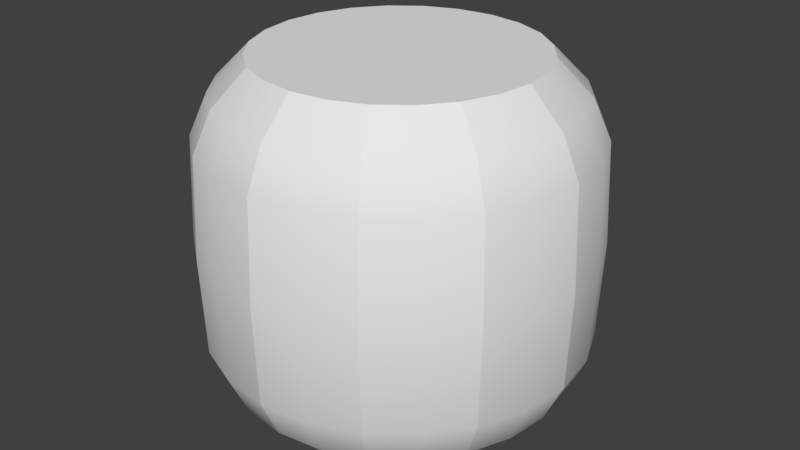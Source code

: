 # Source: barrel.blend  (saved by Blender 2.78.0; exported with 4.5.12 LTS)
import bpy
from mathutils import Matrix  # noqa: F401  (used for matrix-valued properties, if any)

bpy.ops.wm.read_factory_settings(use_empty=True)
scene = bpy.context.scene
scene.name = 'Scene'

# ---- collections
col_collection_1 = bpy.data.collections.new('Collection 1'); scene.collection.children.link(col_collection_1)

# ---- materials (node trees are filled in below, after node groups)
mat_material = bpy.data.materials.new('Material')
mat_material.alpha_threshold = 0.0
mat_material.use_transparent_shadow = False
mat_material.roughness = 0.5
mat_material.line_color = (0.0, 0.0, 0.0, 1.0)

# ---- material node trees

# ---- world
world_world = bpy.data.worlds.new('World'); scene.world = world_world
world_world.color = (0.05088, 0.05088, 0.05088)
world_world.use_sun_shadow = False
world_world.sun_shadow_jitter_overblur = 0.0
world_world.cycles.sampling_method = 'MANUAL'

# ---- meshes
me_cube_005 = bpy.data.meshes.new('Cube.005')
me_cube_005.from_pydata([(0.0, 1.17, -1.514), (0.0, 1.17, 1.442), (-0.5852, 1.014, -1.514), (-0.5852, 1.014, 1.442), (-0.3029, 1.13, -1.514), (-0.3029, 1.13, 1.442), (0.0, 1.459, 1.15), (-0.7295, 1.264, 1.15), (-0.3776, 1.409, 1.15), (0.0, 1.459, -1.254), (-0.7295, 1.264, -1.254), (-0.3776, 1.409, -1.254), (-1.582e-07, 1.611, 0.8112), (-0.8055, 1.395, 0.8112), (-0.417, 1.556, 0.8112), (-1.495e-07, 1.653, -0.05451), (-0.8265, 1.432, -0.05451), (-0.4278, 1.597, -0.05451), (-1.071e-07, 1.622, -0.8923), (-0.8111, 1.405, -0.8923), (-0.4199, 1.567, -0.8923), (-1.014, 0.5852, -1.514), (-1.014, 0.5852, 1.442), (-0.5852, 1.014, -1.514), (-0.5852, 1.014, 1.442), (-0.8276, 0.8276, -1.514), (-0.8276, 0.8276, 1.442), (-1.264, 0.7295, 1.15), (-0.7295, 1.264, 1.15), (-1.032, 1.032, 1.15), (-1.264, 0.7295, -1.254), (-0.7295, 1.264, -1.254), (-1.032, 1.032, -1.254), (-1.395, 0.8055, 0.8112), (-0.8055, 1.395, 0.8112), (-1.139, 1.139, 0.8112), (-1.432, 0.8265, -0.05451), (-0.8265, 1.432, -0.05451), (-1.169, 1.169, -0.05451), (-1.405, 0.8111, -0.8923), (-0.8111, 1.405, -0.8923), (-1.147, 1.147, -0.8923), (-1.014, 0.5852, -1.514), (-1.014, 0.5852, 1.442), (-1.17, -2.465e-07, -1.514), (-1.17, -6.868e-07, 1.442), (-1.13, 0.3029, -1.514), (-1.13, 0.3029, 1.442), (-1.264, 0.7295, 1.15), (-1.459, -7.385e-07, 1.15), (-1.409, 0.3776, 1.15), (-1.459, -4.007e-07, -1.254), (-1.409, 0.3776, -1.254), (-1.264, 0.7295, -1.254), (-1.395, 0.8055, 0.8112), (-1.611, -6.823e-07, 0.8112), (-1.556, 0.417, 0.8112), (-1.653, -5.816e-07, -0.05451), (-1.597, 0.4278, -0.05451), (-1.432, 0.8265, -0.05451), (-1.622, -5.541e-07, -0.8923), (-1.567, 0.4199, -0.8923), (-1.405, 0.8111, -0.8923), (-1.014, -0.5852, -1.514), (-1.014, -0.5852, 1.442), (-1.17, -2.465e-07, -1.514), (-1.17, -6.868e-07, 1.442), (-1.13, -0.3029, -1.514), (-1.13, -0.3029, 1.442), (-1.264, -0.7295, 1.15), (-1.459, -7.385e-07, 1.15), (-1.409, -0.3776, 1.15), (-1.459, -4.007e-07, -1.254), (-1.409, -0.3776, -1.254), (-1.264, -0.7295, -1.254), (-1.395, -0.8055, 0.8112), (-1.611, -6.823e-07, 0.8112), (-1.556, -0.417, 0.8112), (-1.653, -5.816e-07, -0.05451), (-1.597, -0.4278, -0.05451), (-1.432, -0.8265, -0.05451), (-1.622, -5.541e-07, -0.8923), (-1.567, -0.4199, -0.8923), (-1.405, -0.8111, -0.8923), (-1.014, -0.5852, -1.514), (-1.014, -0.5852, 1.442), (-0.5852, -1.014, -1.514), (-0.5852, -1.014, 1.442), (-0.8276, -0.8276, -1.514), (-0.8276, -0.8276, 1.442), (-1.264, -0.7295, 1.15), (-0.7295, -1.264, 1.15), (-1.032, -1.032, 1.15), (-0.7295, -1.264, -1.254), (-1.032, -1.032, -1.254), (-1.264, -0.7295, -1.254), (-1.395, -0.8055, 0.8112), (-0.8055, -1.395, 0.8112), (-1.139, -1.139, 0.8112), (-0.8265, -1.432, -0.05451), (-1.169, -1.169, -0.05451), (-1.432, -0.8265, -0.05451), (-0.8111, -1.405, -0.8923), (-1.147, -1.147, -0.8923), (-1.405, -0.8111, -0.8923), (0.5852, -1.014, -1.514), (0.5852, -1.014, 1.442), (0.3029, -1.13, -1.514), (0.3029, -1.13, 1.442), (0.7295, -1.264, 1.15), (0.3776, -1.409, 1.15), (0.7295, -1.264, -1.254), (0.3776, -1.409, -1.254), (0.8055, -1.395, 0.8112), (0.417, -1.556, 0.8112), (0.8265, -1.432, -0.05451), (0.4278, -1.597, -0.05451), (0.8111, -1.405, -0.8923), (0.4199, -1.567, -0.8923), (0.0, -1.17, -1.514), (0.0, -1.17, 1.442), (0.0, -1.459, 1.15), (0.0, -1.459, -1.254), (0.0, -1.611, 0.8112), (0.0, -1.653, -0.05451), (0.0, -1.622, -0.8923), (1.014, 0.5852, -1.514), (1.014, -0.5852, -1.514), (0.0, 1.17, -1.514), (0.0, -1.17, -1.514), (1.17, -2.465e-07, -1.514), (0.0, 0.0, -1.514), (0.5852, 1.014, -1.514), (0.5852, -1.014, -1.514), (0.5526, -2.98e-08, -1.514), (0.3029, 1.13, -1.514), (0.3029, -1.13, -1.514), (0.2763, -1.49e-08, -1.514), (0.8276, 0.8276, -1.514), (0.8276, -0.8276, -1.514), (0.8716, -9.427e-08, -1.514), (1.13, -0.3029, -1.514), (0.0, -0.5953, -1.514), (0.574, -0.5156, -1.514), (0.287, -0.5554, -1.514), (0.8424, -0.4066, -1.514), (0.0, 0.5953, -1.514), (1.13, 0.3029, -1.514), (0.574, 0.5156, -1.514), (0.287, 0.5554, -1.514), (0.8424, 0.4066, -1.514), (1.014, 0.5852, 1.442), (1.014, -0.5852, 1.442), (0.0, 1.17, 1.442), (0.0, -1.17, 1.442), (1.17, -6.868e-07, 1.442), (0.0, -4.768e-07, 1.442), (0.5852, 1.014, 1.442), (0.5852, -1.014, 1.442), (0.5526, -5.364e-07, 1.442), (0.3029, 1.13, 1.442), (0.3029, -1.13, 1.442), (0.2763, -5.066e-07, 1.442), (0.8716, -5.935e-07, 1.442), (0.8276, 0.8276, 1.442), (0.8276, -0.8276, 1.442), (1.13, -0.3029, 1.442), (0.0, -0.5953, 1.442), (0.574, -0.5156, 1.442), (0.287, -0.5554, 1.442), (0.8424, -0.4066, 1.442), (1.13, 0.3029, 1.442), (0.0, 0.5953, 1.442), (0.574, 0.5156, 1.442), (0.287, 0.5554, 1.442), (0.8424, 0.4066, 1.442), (0.0, 1.17, -1.514), (0.0, 1.17, 1.442), (0.5852, 1.014, -1.514), (0.5852, 1.014, 1.442), (0.3029, 1.13, -1.514), (0.3029, 1.13, 1.442), (0.0, 1.459, 1.15), (0.7295, 1.264, 1.15), (0.3776, 1.409, 1.15), (0.0, 1.459, -1.254), (0.7295, 1.264, -1.254), (0.3776, 1.409, -1.254), (1.582e-07, 1.611, 0.8112), (0.8055, 1.395, 0.8112), (0.417, 1.556, 0.8112), (1.495e-07, 1.653, -0.05451), (0.8265, 1.432, -0.05451), (0.4278, 1.597, -0.05451), (1.071e-07, 1.622, -0.8923), (0.8111, 1.405, -0.8923), (0.4199, 1.567, -0.8923), (1.014, 0.5852, -1.514), (1.014, 0.5852, 1.442), (0.5852, 1.014, -1.514), (0.5852, 1.014, 1.442), (0.8276, 0.8276, -1.514), (0.8276, 0.8276, 1.442), (1.264, 0.7295, 1.15), (0.7295, 1.264, 1.15), (1.032, 1.032, 1.15), (1.264, 0.7295, -1.254), (0.7295, 1.264, -1.254), (1.032, 1.032, -1.254), (1.395, 0.8055, 0.8112), (0.8055, 1.395, 0.8112), (1.139, 1.139, 0.8112), (1.432, 0.8265, -0.05451), (0.8265, 1.432, -0.05451), (1.169, 1.169, -0.05451), (1.405, 0.8111, -0.8923), (0.8111, 1.405, -0.8923), (1.147, 1.147, -0.8923), (1.014, 0.5852, -1.514), (1.014, 0.5852, 1.442), (1.17, -2.465e-07, -1.514), (1.17, -6.868e-07, 1.442), (1.13, 0.3029, -1.514), (1.13, 0.3029, 1.442), (1.264, 0.7295, 1.15), (1.459, -7.385e-07, 1.15), (1.409, 0.3776, 1.15), (1.459, -4.007e-07, -1.254), (1.409, 0.3776, -1.254), (1.264, 0.7295, -1.254), (1.395, 0.8055, 0.8112), (1.611, -6.823e-07, 0.8112), (1.556, 0.417, 0.8112), (1.653, -5.816e-07, -0.05451), (1.597, 0.4278, -0.05451), (1.432, 0.8265, -0.05451), (1.622, -5.541e-07, -0.8923), (1.567, 0.4199, -0.8923), (1.405, 0.8111, -0.8923), (1.014, -0.5852, -1.514), (1.014, -0.5852, 1.442), (1.17, -2.465e-07, -1.514), (1.17, -6.868e-07, 1.442), (1.13, -0.3029, -1.514), (1.13, -0.3029, 1.442), (1.264, -0.7295, 1.15), (1.459, -7.385e-07, 1.15), (1.409, -0.3776, 1.15), (1.459, -4.007e-07, -1.254), (1.409, -0.3776, -1.254), (1.264, -0.7295, -1.254), (1.395, -0.8055, 0.8112), (1.611, -6.823e-07, 0.8112), (1.556, -0.417, 0.8112), (1.653, -5.816e-07, -0.05451), (1.597, -0.4278, -0.05451), (1.432, -0.8265, -0.05451), (1.622, -5.541e-07, -0.8923), (1.567, -0.4199, -0.8923), (1.405, -0.8111, -0.8923), (1.014, -0.5852, -1.514), (1.014, -0.5852, 1.442), (0.5852, -1.014, -1.514), (0.5852, -1.014, 1.442), (0.8276, -0.8276, -1.514), (0.8276, -0.8276, 1.442), (1.264, -0.7295, 1.15), (0.7295, -1.264, 1.15), (1.032, -1.032, 1.15), (0.7295, -1.264, -1.254), (1.032, -1.032, -1.254), (1.264, -0.7295, -1.254), (1.395, -0.8055, 0.8112), (0.8055, -1.395, 0.8112), (1.139, -1.139, 0.8112), (0.8265, -1.432, -0.05451), (1.169, -1.169, -0.05451), (1.432, -0.8265, -0.05451), (0.8111, -1.405, -0.8923), (1.147, -1.147, -0.8923), (1.405, -0.8111, -0.8923), (0.0, -1.17, -1.514), (0.0, -1.17, 1.442), (-0.5852, -1.014, -1.514), (-0.5852, -1.014, 1.442), (-0.3029, -1.13, -1.514), (-0.3029, -1.13, 1.442), (0.0, -1.459, 1.15), (-0.7295, -1.264, 1.15), (-0.3776, -1.409, 1.15), (0.0, -1.459, -1.254), (-0.7295, -1.264, -1.254), (-0.3776, -1.409, -1.254), (0.0, -1.611, 0.8112), (-0.8055, -1.395, 0.8112), (-0.417, -1.556, 0.8112), (0.0, -1.653, -0.05451), (-0.8265, -1.432, -0.05451), (-0.4278, -1.597, -0.05451), (0.0, -1.622, -0.8923), (-0.8111, -1.405, -0.8923), (-0.4199, -1.567, -0.8923), (-0.8424, 0.4066, 1.442), (-0.287, 0.5554, 1.442), (-0.574, 0.5156, 1.442), (0.0, 0.5953, 1.442), (-1.13, 0.3029, 1.442), (-0.8424, -0.4066, 1.442), (-0.287, -0.5554, 1.442), (-0.574, -0.5156, 1.442), (0.0, -0.5953, 1.442), (-1.13, -0.3029, 1.442), (-0.8276, -0.8276, 1.442), (-0.8276, 0.8276, 1.442), (-0.8716, -5.935e-07, 1.442), (-0.2763, -5.066e-07, 1.442), (-0.3029, -1.13, 1.442), (-0.3029, 1.13, 1.442), (-0.5526, -5.364e-07, 1.442), (-0.5852, -1.014, 1.442), (-0.5852, 1.014, 1.442), (0.0, -4.768e-07, 1.442), (-1.17, -6.868e-07, 1.442), (0.0, -1.17, 1.442), (0.0, 1.17, 1.442), (-1.014, -0.5852, 1.442), (-1.014, 0.5852, 1.442), (-1.014, 0.5852, -1.514), (-1.014, -0.5852, -1.514), (0.0, 1.17, -1.514), (0.0, -1.17, -1.514), (-1.17, -2.465e-07, -1.514), (0.0, 0.0, -1.514), (-0.5852, 1.014, -1.514), (-0.5852, -1.014, -1.514), (-0.5526, -2.98e-08, -1.514), (-0.3029, 1.13, -1.514), (-0.3029, -1.13, -1.514), (-0.2763, -1.49e-08, -1.514), (-0.8276, 0.8276, -1.514), (-0.8276, -0.8276, -1.514), (-0.8716, -9.427e-08, -1.514), (-1.13, -0.3029, -1.514), (0.0, -0.5953, -1.514), (-0.574, -0.5156, -1.514), (-0.287, -0.5554, -1.514), (-0.8424, -0.4066, -1.514), (0.0, 0.5953, -1.514), (-1.13, 0.3029, -1.514), (-0.574, 0.5156, -1.514), (-0.287, 0.5554, -1.514), (-0.8424, 0.4066, -1.514)], [], [(11, 9, 0, 4), (10, 11, 4, 2), (3, 5, 8, 7), (5, 1, 6, 8), (19, 20, 11, 10), (20, 18, 9, 11), (8, 6, 12, 14), (7, 8, 14, 13), (14, 12, 15, 17), (13, 14, 17, 16), (17, 15, 18, 20), (16, 17, 20, 19), (32, 31, 23, 25), (30, 32, 25, 21), (22, 26, 29, 27), (26, 24, 28, 29), (39, 41, 32, 30), (41, 40, 31, 32), (29, 28, 34, 35), (27, 29, 35, 33), (35, 34, 37, 38), (33, 35, 38, 36), (38, 37, 40, 41), (36, 38, 41, 39), (50, 49, 45, 47), (48, 50, 47, 43), (54, 56, 50, 48), (56, 55, 49, 50), (46, 44, 51, 52), (42, 46, 52, 53), (58, 57, 55, 56), (59, 58, 56, 54), (62, 61, 58, 59), (61, 60, 57, 58), (52, 51, 60, 61), (53, 52, 61, 62), (71, 69, 64, 68), (70, 71, 68, 66), (76, 77, 71, 70), (77, 75, 69, 71), (67, 63, 74, 73), (65, 67, 73, 72), (79, 80, 75, 77), (78, 79, 77, 76), (81, 82, 79, 78), (82, 83, 80, 79), (73, 74, 83, 82), (72, 73, 82, 81), (92, 91, 87, 89), (90, 92, 89, 85), (96, 98, 92, 90), (98, 97, 91, 92), (88, 86, 93, 94), (84, 88, 94, 95), (100, 99, 97, 98), (101, 100, 98, 96), (104, 103, 100, 101), (103, 102, 99, 100), (94, 93, 102, 103), (95, 94, 103, 104), (110, 108, 120, 121), (109, 106, 108, 110), (113, 109, 110, 114), (114, 110, 121, 123), (107, 112, 122, 119), (105, 111, 112, 107), (116, 114, 123, 124), (115, 113, 114, 116), (117, 115, 116, 118), (118, 116, 124, 125), (112, 118, 125, 122), (111, 117, 118, 112), (144, 136, 129, 142), (149, 137, 131, 146), (150, 140, 134, 148), (145, 139, 133, 143), (148, 134, 137, 149), (143, 133, 136, 144), (141, 127, 139, 145), (147, 130, 140, 150), (130, 141, 145, 140), (134, 143, 144, 137), (140, 145, 143, 134), (137, 144, 142, 131), (126, 147, 150, 138), (132, 148, 149, 135), (138, 150, 148, 132), (135, 149, 146, 128), (169, 167, 154, 161), (174, 172, 156, 162), (175, 173, 159, 163), (170, 168, 158, 165), (173, 174, 162, 159), (168, 169, 161, 158), (166, 170, 165, 152), (171, 175, 163, 155), (155, 163, 170, 166), (159, 162, 169, 168), (163, 159, 168, 170), (162, 156, 167, 169), (151, 164, 175, 171), (157, 160, 174, 173), (164, 157, 173, 175), (160, 153, 172, 174), (187, 180, 176, 185), (186, 178, 180, 187), (179, 183, 184, 181), (181, 184, 182, 177), (195, 186, 187, 196), (196, 187, 185, 194), (184, 190, 188, 182), (183, 189, 190, 184), (190, 193, 191, 188), (189, 192, 193, 190), (193, 196, 194, 191), (192, 195, 196, 193), (208, 201, 199, 207), (206, 197, 201, 208), (198, 203, 205, 202), (202, 205, 204, 200), (215, 206, 208, 217), (217, 208, 207, 216), (205, 211, 210, 204), (203, 209, 211, 205), (211, 214, 213, 210), (209, 212, 214, 211), (214, 217, 216, 213), (212, 215, 217, 214), (226, 223, 221, 225), (224, 219, 223, 226), (230, 224, 226, 232), (232, 226, 225, 231), (222, 228, 227, 220), (218, 229, 228, 222), (234, 232, 231, 233), (235, 230, 232, 234), (238, 235, 234, 237), (237, 234, 233, 236), (228, 237, 236, 227), (229, 238, 237, 228), (247, 244, 240, 245), (246, 242, 244, 247), (252, 246, 247, 253), (253, 247, 245, 251), (243, 249, 250, 239), (241, 248, 249, 243), (255, 253, 251, 256), (254, 252, 253, 255), (257, 254, 255, 258), (258, 255, 256, 259), (249, 258, 259, 250), (248, 257, 258, 249), (268, 265, 263, 267), (266, 261, 265, 268), (272, 266, 268, 274), (274, 268, 267, 273), (264, 270, 269, 262), (260, 271, 270, 264), (276, 274, 273, 275), (277, 272, 274, 276), (280, 277, 276, 279), (279, 276, 275, 278), (270, 279, 278, 269), (271, 280, 279, 270), (289, 287, 282, 286), (288, 289, 286, 284), (294, 295, 289, 288), (295, 293, 287, 289), (285, 281, 290, 292), (283, 285, 292, 291), (298, 296, 293, 295), (297, 298, 295, 294), (300, 301, 298, 297), (301, 299, 296, 298), (292, 290, 299, 301), (291, 292, 301, 300), (326, 306, 302, 313), (308, 316, 323, 310), (314, 307, 309, 318), (307, 312, 319, 309), (313, 302, 304, 320), (315, 308, 310, 321), (320, 304, 303, 317), (303, 315, 321, 305), (309, 319, 316, 308), (311, 325, 312, 307), (302, 314, 318, 304), (304, 318, 315, 303), (318, 309, 308, 315), (306, 322, 314, 302), (317, 303, 305, 324), (322, 311, 307, 314), (345, 343, 330, 337), (350, 347, 332, 338), (351, 349, 335, 341), (346, 344, 334, 340), (349, 350, 338, 335), (344, 345, 337, 334), (342, 346, 340, 328), (348, 351, 341, 331), (331, 341, 346, 342), (335, 338, 345, 344), (341, 335, 344, 346), (338, 332, 343, 345), (327, 339, 351, 348), (333, 336, 350, 349), (339, 333, 349, 351), (336, 329, 347, 350)])
me_cube_005.polygons.foreach_set('use_smooth', [True] * 208)
me_cube_005.materials.append(mat_material)
me_cube_005.use_remesh_preserve_volume = False
me_cube_005.use_remesh_preserve_attributes = False
me_cube_005.use_mirror_vertex_groups = False
me_cube_005.update()

# ---- objects
ob_barrel = bpy.data.objects.new('barrel', me_cube_005)

# ---- transforms, parenting, visibility, modifiers, constraints
ob_barrel.location = (0.0, 0.0, 0.0)
ob_barrel.lock_rotations_4d = False
ob_barrel.empty_display_type = 'ARROWS'
ob_barrel.lineart.crease_threshold = 0.0

# ---- collection membership
col_collection_1.objects.link(ob_barrel)

# ---- scene / render settings (as saved in the file)
scene.frame_start = 1; scene.frame_end = 250; scene.frame_set(1)
scene.render.engine = 'BLENDER_EEVEE_NEXT'
scene.render.resolution_percentage = 50
scene.render.dither_intensity = 0.0
scene.cycles.use_denoising = False
scene.cycles.samples = 128
scene.cycles.sampling_pattern = 'TABULATED_SOBOL'
scene.cycles.light_sampling_threshold = 0.0
scene.cycles.use_adaptive_sampling = False
scene.cycles.use_light_tree = False
scene.cycles.blur_glossy = 0.0
scene.cycles.sample_clamp_indirect = 0.0
scene.view_settings.view_transform = 'Standard'
bpy.context.view_layer.update()

# ---- added for rendering (the .blend has no active camera and no usable light): camera, sun
cam_auto = bpy.data.cameras.new('AutoCamera')
cam_auto.lens = 50.0
cam_auto.sensor_width = 36.0
cam_auto.clip_end = 1000.0
ob_auto_camera = bpy.data.objects.new('AutoCamera', cam_auto)
scene.collection.objects.link(ob_auto_camera)
ob_auto_camera.location = (5.11775, -6.1413, 4.05831)
ob_auto_camera.rotation_euler = (1.09748, -7.21219e-08, 0.694738)
scene.camera = ob_auto_camera
light_auto_sun = bpy.data.lights.new('AutoSun', 'SUN')
light_auto_sun.energy = 3.0
light_auto_sun.angle = 0.0523599
ob_auto_sun = bpy.data.objects.new('AutoSun', light_auto_sun)
scene.collection.objects.link(ob_auto_sun)
ob_auto_sun.rotation_euler = (0.872665, 0.174533, 0.523599)
bpy.context.view_layer.update()
